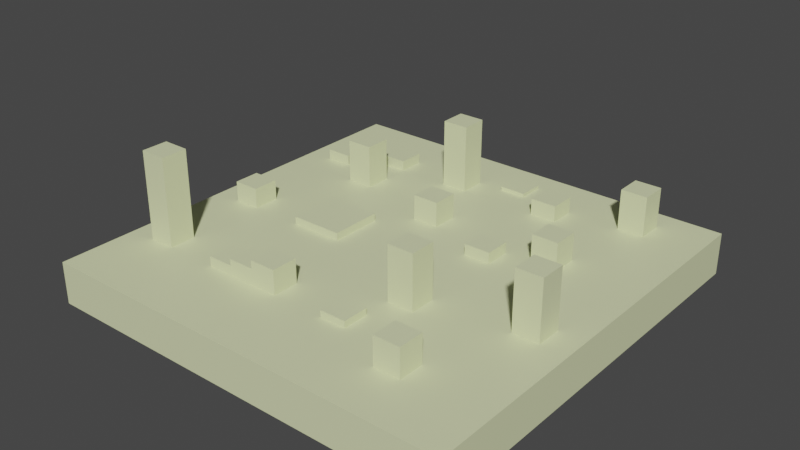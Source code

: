 # Source: scene2test.blend  (saved by Blender 2.80.75; exported with 4.5.12 LTS)
import bpy
from mathutils import Matrix  # noqa: F401  (used for matrix-valued properties, if any)

bpy.ops.wm.read_factory_settings(use_empty=True)
scene = bpy.context.scene
scene.name = 'Scene'

# ---- collections
col_collection = bpy.data.collections.new('Collection'); scene.collection.children.link(col_collection)

# ---- materials (node trees are filled in below, after node groups)
mat_material = bpy.data.materials.new('Material')
mat_material.alpha_threshold = 0.0
mat_material.use_transparent_shadow = False
mat_material.line_color = (0.0, 0.0, 0.0, 1.0)
mat_material_001 = bpy.data.materials.new('Material.001')
mat_material_001.use_transparent_shadow = False

# ---- material node trees
mat_material.use_nodes = True; mat_material.node_tree.nodes.clear()
_N = mat_material.node_tree.nodes; _L = mat_material.node_tree.links
n0 = _N.new('ShaderNodeOutputMaterial'); n0.name = 'Material Output'; n0.location = (300, 300)
n1 = _N.new('ShaderNodeBsdfPrincipled'); n1.name = 'Principled BSDF'; n1.location = (10, 300)
n1.distribution = 'GGX'
n1.subsurface_method = 'BURLEY'
n1.inputs[2].default_value = 0.4
n1.inputs[3].default_value = 1.45
n1.inputs[27].default_value = (0.0, 0.0, 0.0, 1.0)
n1.inputs[28].default_value = 1.0
_L.new(n1.outputs[0], n0.inputs[0])
n0.is_active_output = True
mat_material_001.use_nodes = True; mat_material_001.node_tree.nodes.clear()
_N = mat_material_001.node_tree.nodes; _L = mat_material_001.node_tree.links
n0 = _N.new('ShaderNodeOutputMaterial'); n0.name = 'Material Output'; n0.location = (300, 300)
n1 = _N.new('ShaderNodeBsdfPrincipled'); n1.name = 'Principled BSDF'; n1.location = (10, 300)
n1.distribution = 'GGX'
n1.subsurface_method = 'BURLEY'
n1.inputs[0].default_value = (0.7478, 0.8, 0.464, 1.0)
n1.inputs[3].default_value = 1.45
n1.inputs[27].default_value = (0.0, 0.0, 0.0, 1.0)
n1.inputs[28].default_value = 1.0
_L.new(n1.outputs[0], n0.inputs[0])
n0.is_active_output = True

# ---- world
world_world = bpy.data.worlds.new('World'); scene.world = world_world
world_world.use_nodes = True; world_world.node_tree.nodes.clear()
_N = world_world.node_tree.nodes; _L = world_world.node_tree.links
n0 = _N.new('ShaderNodeOutputWorld'); n0.name = 'World Output'; n0.location = (300, 300)
n1 = _N.new('ShaderNodeBackground'); n1.name = 'Background'; n1.location = (10, 300)
n1.inputs[0].default_value = (0.05088, 0.05088, 0.05088, 1.0)
_L.new(n1.outputs[0], n0.inputs[0])
n0.is_active_output = True
world_world.color = (0.05088, 0.05088, 0.05088)
world_world.use_sun_shadow = False
world_world.sun_shadow_jitter_overblur = 0.0

# ---- meshes
me_cube = bpy.data.meshes.new('Cube')
me_cube.from_pydata([(30.0, 30.0, -0.2147), (30.0, 30.0, 0.2147), (30.0, -30.0, -0.2147), (30.0, -30.0, 0.2147), (-30.0, 30.0, -0.2147), (-30.0, 30.0, 0.2147), (-30.0, -30.0, -0.2147), (-30.0, -30.0, 0.2147), (-30.0, 0.0, 0.2147), (0.0, 30.0, 0.2147), (0.0, -30.0, 0.2147), (30.0, 0.0, 0.2147), (0.0, 0.0, 0.2147), (-30.0, -15.0, 0.2147), (-15.0, 30.0, 0.2147), (15.0, -30.0, 0.2147), (30.0, 15.0, 0.2147), (-30.0, 15.0, 0.2147), (15.0, 30.0, 0.2147), (-15.0, -30.0, 0.2147), (30.0, -15.0, 0.2147), (0.0, -15.0, 0.2147), (0.0, 15.0, 0.2147), (-15.0, 0.0, 0.2147), (15.0, 0.0, 0.2147), (15.0, 15.0, 0.2147), (-15.0, 15.0, 0.2147), (-15.0, -15.0, 0.2147), (15.0, -15.0, 0.2147), (-30.0, -22.5, 0.2147), (-22.5, 30.0, 0.2147), (22.5, -30.0, 0.2147), (30.0, 22.5, 0.2147), (-30.0, 7.5, 0.2147), (7.5, 30.0, 0.2147), (-7.5, -30.0, 0.2147), (30.0, -7.5, 0.2147), (0.0, -22.5, 0.2147), (0.0, 7.5, 0.2147), (-22.5, 0.0, 0.2147), (7.5, 0.0, 0.2147), (-30.0, -7.5, 0.2147), (-7.5, 30.0, 0.2147), (7.5, -30.0, 0.2147), (30.0, 7.5, 0.2147), (-30.0, 22.5, 0.2147), (22.5, 30.0, 0.2147), (-22.5, -30.0, 0.2147), (30.0, -22.5, 0.2147), (0.0, -7.5, 0.2147), (0.0, 22.5, 0.2147), (-7.5, 0.0, 0.2147), (22.5, 0.0, 0.2147), (15.0, 7.5, 0.2147), (15.0, 22.5, 0.2147), (7.5, 15.0, 0.2147), (22.5, 15.0, 0.2147), (-15.0, 7.5, 0.2147), (-15.0, 22.5, 0.2147), (-22.5, 15.0, 0.2147), (-7.5, 15.0, 0.2147), (-15.0, -22.5, 0.2147), (-15.0, -7.5, 0.2147), (-22.5, -15.0, 0.2147), (-7.5, -15.0, 0.2147), (15.0, -22.5, 0.2147), (15.0, -7.5, 0.2147), (7.5, -15.0, 0.2147), (22.5, -15.0, 0.2147), (22.5, -7.5, 0.2147), (7.5, -7.5, 0.2147), (7.5, -22.5, 0.2147), (-7.5, -7.5, 0.2147), (-22.5, -7.5, 0.2147), (-22.5, -22.5, 0.2147), (-7.5, 22.5, 0.2147), (-22.5, 22.5, 0.2147), (-22.5, 7.5, 0.2147), (22.5, 22.5, 0.2147), (7.5, 22.5, 0.2147), (7.5, 7.5, 0.2147), (22.5, 7.5, 0.2147), (-7.5, 7.5, 0.2147), (-7.5, -22.5, 0.2147), (22.5, -22.5, 0.2147), (-30.0, -26.25, 0.2147), (-26.25, 30.0, 0.2147), (26.25, -30.0, 0.2147), (30.0, 26.25, 0.2147), (-30.0, 3.75, 0.2147), (3.75, 30.0, 0.2147), (-3.75, -30.0, 0.2147), (30.0, -3.75, 0.2147), (0.0, -26.25, 0.2147), (0.0, 3.75, 0.2147), (-26.25, 0.0, 0.2147), (3.75, 0.0, 0.2147), (-30.0, -11.25, 0.2147), (-11.25, 30.0, 0.2147), (11.25, -30.0, 0.2147), (30.0, 11.25, 0.2147), (-30.0, 18.75, 0.2147), (18.75, 30.0, 0.2147), (-18.75, -30.0, 0.2147), (30.0, -18.75, 0.2147), (0.0, -11.25, 0.2147), (0.0, 18.75, 0.2147), (15.0, 11.25, 4.175), (18.75, 0.0, 0.2147), (15.0, 3.75, 0.2147), (15.0, 18.75, 0.2147), (3.75, 15.0, 0.2147), (18.75, 15.0, 0.2147), (-15.0, 3.75, 0.2147), (-15.0, 18.75, 0.2147), (-26.25, 15.0, 0.2147), (-11.25, 15.0, 0.2147), (-15.0, -26.25, 0.2147), (-15.0, -11.25, 0.2147), (-26.25, -15.0, 0.2147), (-11.25, -15.0, 0.2147), (15.0, -26.25, 0.2147), (15.0, -11.25, 0.2147), (3.75, -15.0, 0.2147), (18.75, -15.0, 0.2147), (-30.0, -18.75, 0.2147), (-18.75, 30.0, 0.2147), (18.75, -30.0, 0.2147), (30.0, 18.75, 0.2147), (-30.0, 11.25, 0.2147), (11.25, 30.0, 0.2147), (-11.25, -30.0, 0.2147), (30.0, -11.25, 0.2147), (0.0, -18.75, 0.2147), (0.0, 11.25, 0.2147), (-18.75, 0.0, 0.2147), (11.25, 0.0, 0.2147), (-30.0, -3.75, 0.2147), (-3.75, 30.0, 0.2147), (3.75, -30.0, 0.2147), (30.0, 3.75, 0.2147), (-30.0, 26.25, 0.2147), (26.25, 30.0, 0.2147), (-26.25, -30.0, 0.2147), (30.0, -26.25, 0.2147), (0.0, -3.75, 0.2147), (0.0, 26.25, 0.2147), (-3.75, 0.0, 0.2147), (26.25, 0.0, 0.2147), (15.0, 11.25, 0.2147), (15.0, 26.25, 0.2147), (11.25, 15.0, 0.2147), (26.25, 15.0, 0.2147), (-15.0, 11.25, 0.2147), (-15.0, 26.25, 0.2147), (-18.75, 15.0, 0.2147), (-3.75, 15.0, 0.2147), (-15.0, -18.75, 0.2147), (-15.0, -3.75, 0.2147), (-18.75, -15.0, 0.2147), (-3.75, -15.0, 0.2147), (15.0, -18.75, 0.2147), (15.0, -3.75, 0.2147), (11.25, -15.0, 0.2147), (26.25, -15.0, 0.2147), (22.5, -11.25, 0.2147), (22.5, -3.75, 0.2147), (18.75, -7.5, 0.2147), (26.25, -7.5, 0.2147), (7.5, -11.25, 0.2147), (7.5, -3.75, 0.2147), (3.75, -7.5, 0.2147), (11.25, -7.5, 0.2147), (7.5, -26.25, 0.2147), (7.5, -18.75, 0.2147), (3.75, -22.5, 0.2147), (11.25, -22.5, 0.2147), (-7.5, -11.25, 0.2147), (-7.5, -3.75, 0.2147), (-11.25, -7.5, 0.2147), (-3.75, -7.5, 0.2147), (-22.5, -11.25, 0.2147), (-22.5, -3.75, 0.2147), (-26.25, -7.5, 0.2147), (-18.75, -7.5, 0.2147), (-22.5, -26.25, 0.2147), (-22.5, -18.75, 0.2147), (-26.25, -22.5, 0.2147), (-18.75, -22.5, 0.2147), (-7.5, 18.75, 0.2147), (-7.5, 26.25, 0.2147), (-11.25, 22.5, 0.2147), (-3.75, 22.5, 0.2147), (-22.5, 18.75, 0.2147), (-22.5, 26.25, 0.2147), (-26.25, 22.5, 0.2147), (-18.75, 22.5, 0.2147), (-22.5, 3.75, 0.2147), (-22.5, 11.25, 0.2147), (-26.25, 7.5, 0.2147), (-18.75, 7.5, 0.2147), (22.5, 18.75, 0.2147), (22.5, 26.25, 0.2147), (18.75, 22.5, 0.2147), (26.25, 22.5, 0.2147), (7.5, 18.75, 0.2147), (7.5, 26.25, 0.2147), (3.75, 22.5, 0.2147), (11.25, 22.5, 0.2147), (7.5, 3.75, 0.2147), (7.5, 11.25, 0.2147), (3.75, 7.5, 0.2147), (11.25, 7.5, 0.2147), (22.5, 3.75, 0.2147), (22.5, 11.25, 0.2147), (18.75, 7.5, 0.2147), (26.25, 7.5, 0.2147), (-7.5, 3.75, 0.2147), (-7.5, 11.25, 0.2147), (-11.25, 7.5, 0.2147), (-3.75, 7.5, 0.2147), (-7.5, -26.25, 0.2147), (-7.5, -18.75, 0.2147), (-11.25, -22.5, 0.2147), (-3.75, -22.5, 0.2147), (22.5, -26.25, 0.2147), (22.5, -18.75, 0.2147), (18.75, -22.5, 0.2147), (26.25, -22.5, 0.2147), (26.25, -18.75, 0.2147), (18.75, -18.75, 0.2147), (18.75, -26.25, 0.2147), (-3.75, -18.75, 0.2147), (-11.25, -18.75, 0.2147), (-11.25, -26.25, 0.2147), (-3.75, 11.25, 0.2147), (-11.25, 11.25, 0.2147), (-11.25, 3.75, 0.2147), (26.25, 11.25, 0.2147), (18.75, 11.25, 0.2147), (18.75, 3.75, 0.2147), (11.25, 11.25, 0.2147), (3.75, 11.25, 0.2147), (3.75, 3.75, 0.2147), (11.25, 26.25, 0.2147), (3.75, 26.25, 0.2147), (3.75, 18.75, 0.2147), (26.25, 26.25, 0.2147), (18.75, 26.25, 0.2147), (18.75, 18.75, 0.2147), (-18.75, 11.25, 0.2147), (-26.25, 11.25, 0.2147), (-26.25, 3.75, 0.2147), (-18.75, 26.25, 0.2147), (-26.25, 26.25, 0.2147), (-26.25, 18.75, 0.2147), (-3.75, 26.25, 0.2147), (-11.25, 26.25, 0.2147), (-11.25, 18.75, 0.2147), (-18.75, -18.75, 0.2147), (-26.25, -18.75, 0.2147), (-26.25, -26.25, 0.2147), (-18.75, -3.75, 0.2147), (-26.25, -3.75, 0.2147), (-26.25, -11.25, 0.2147), (-3.75, -3.75, 0.2147), (-11.25, -3.75, 0.2147), (-11.25, -11.25, 0.2147), (11.25, -18.75, 0.2147), (3.75, -18.75, 0.2147), (3.75, -26.25, 0.2147), (11.25, -3.75, 0.2147), (3.75, -3.75, 0.2147), (3.75, -11.25, 0.2147), (26.25, -3.75, 0.2147), (18.75, -3.75, 0.2147), (18.75, -11.25, 0.2147), (26.25, -11.25, 0.2147), (11.25, -11.25, 0.2147), (11.25, -26.25, 0.2147), (-3.75, -11.25, 0.2147), (-18.75, -11.25, 0.2147), (-18.75, -26.25, 0.2147), (-3.75, 18.75, 0.2147), (-18.75, 18.75, 0.2147), (-18.75, 3.75, 0.2147), (26.25, 18.75, 0.2147), (11.25, 18.75, 0.2147), (11.25, 3.75, 0.2147), (26.25, 3.75, 0.2147), (-3.75, 3.75, 0.2147), (-3.75, -26.25, 0.2147), (26.25, -26.25, 0.2147), (-11.25, 0.0, 1.289), (-15.0, 0.0, 1.289), (-15.0, 3.75, 1.289), (-7.5, 3.75, 1.289), (-7.5, 0.0, 1.289), (-15.0, -3.75, 1.289), (-7.5, -3.75, 1.289), (-11.25, 3.75, 1.289), (-11.25, -3.75, 1.289), (15.0, 7.5, 4.175), (18.75, 7.5, 4.175), (18.75, 11.25, 4.175), (-11.25, -15.0, 1.587), (-15.0, -15.0, 1.587), (-15.0, -18.75, 1.587), (-11.25, -18.75, 1.587), (-7.5, -15.0, 2.511), (-11.25, -15.0, 2.511), (-7.5, -18.75, 2.511), (-11.25, -18.75, 2.511), (-3.75, -15.0, 3.665), (-7.5, -15.0, 3.665), (-7.5, -18.75, 3.665), (-3.75, -18.75, 3.665), (-15.0, 15.0, 6.382), (-15.0, 11.25, 6.382), (-18.75, 15.0, 6.382), (-18.75, 11.25, 6.382), (-15.0, 22.5, 1.676), (-15.0, 18.75, 1.676), (-18.75, 22.5, 1.676), (-18.75, 18.75, 1.676), (-3.75, 22.5, 9.936), (-7.5, 22.5, 9.936), (-7.5, 18.75, 9.936), (-3.75, 18.75, 9.936), (0.0, 11.25, 3.767), (0.0, 7.5, 3.767), (-3.75, 7.5, 3.767), (-3.75, 11.25, 3.767), (-22.5, 0.0, 3.082), (-26.25, 0.0, 3.082), (-22.5, -3.75, 3.082), (-26.25, -3.75, 3.082), (11.25, -7.5, 7.975), (7.5, -7.5, 7.975), (7.5, -11.25, 7.975), (11.25, -11.25, 7.975), (7.5, -15.0, 1.151), (3.75, -15.0, 1.151), (7.5, -18.75, 1.151), (3.75, -18.75, 1.151), (22.5, -3.75, 8.672), (22.5, -7.5, 8.672), (26.25, -7.5, 8.672), (26.25, -3.75, 8.672), (15.0, -18.75, 4.317), (15.0, -22.5, 4.317), (18.75, -22.5, 4.317), (18.75, -18.75, 4.317), (-22.5, -15.0, 12.73), (-26.25, -15.0, 12.73), (-22.5, -18.75, 12.73), (-26.25, -18.75, 12.73), (-22.5, 18.75, 1.723), (-22.5, 15.0, 1.723), (-26.25, 15.0, 1.723), (-26.25, 18.75, 1.723), (11.25, 22.5, 2.536), (7.5, 22.5, 2.536), (7.5, 18.75, 2.536), (11.25, 18.75, 2.536), (0.0, 26.25, 0.7259), (0.0, 22.5, 0.7259), (3.75, 22.5, 0.7259), (3.75, 26.25, 0.7259), (22.5, 26.25, 5.935), (22.5, 22.5, 5.935), (18.75, 22.5, 5.935), (18.75, 26.25, 5.935), (11.25, 7.5, 1.797), (7.5, 7.5, 1.797), (7.5, 3.75, 1.797), (11.25, 3.75, 1.797), (30.0, -30.0, -5.784), (-30.0, -30.0, -5.784), (30.0, 30.0, -5.784), (-30.0, 30.0, -5.784)], [], [(0, 379, 380, 4), (3, 87, 31, 127, 15, 99, 43, 139, 10, 91, 35, 131, 19, 103, 47, 143, 7, 6, 2), (7, 85, 29, 125, 13, 97, 41, 137, 8, 89, 33, 129, 17, 101, 45, 141, 5, 4, 6), (292, 87, 3, 144), (1, 88, 32, 128, 16, 100, 44, 140, 11, 92, 36, 132, 20, 104, 48, 144, 3, 2, 0), (5, 86, 30, 126, 14, 98, 42, 138, 9, 90, 34, 130, 18, 102, 46, 142, 1, 0, 4), (291, 91, 10, 93), (290, 147, 12, 94), (289, 148, 11, 140), (288, 136, 24, 109), (287, 151, 25, 110), (286, 152, 16, 128), (285, 135, 23, 113), (284, 155, 26, 114), (283, 156, 22, 106), (282, 103, 19, 117), (281, 159, 27, 118), (280, 160, 21, 105), (279, 99, 15, 121), (278, 163, 28, 122), (277, 164, 20, 132), (276, 124, 68, 165), (275, 167, 69, 166), (274, 168, 36, 92), (273, 123, 67, 169), (272, 171, 70, 170), (271, 172, 66, 162), (270, 139, 43, 173), (269, 175, 71, 174), (268, 176, 65, 161), (267, 120, 64, 177), (266, 179, 72, 178), (265, 180, 49, 145), (264, 119, 63, 181), (263, 183, 73, 182), (262, 184, 62, 158), (261, 143, 47, 185), (260, 187, 74, 186), (259, 188, 61, 157), (258, 116, 60, 189), (257, 191, 75, 190), (256, 192, 50, 146), (255, 360, 357, 193), (254, 195, 76, 194), (253, 196, 58, 154), (252, 95, 39, 197), (251, 199, 77, 198), (250, 200, 57, 153), (249, 112, 56, 201), (203, 371, 372, 248), (247, 204, 32, 88), (246, 111, 55, 205), (245, 207, 79, 206), (244, 208, 54, 150), (243, 96, 40, 209), (242, 211, 80, 210), (241, 212, 53, 149), (240, 108, 52, 213), (239, 215, 81, 214), (238, 216, 44, 100), (158, 298, 294, 23), (236, 219, 82, 218), (235, 332, 329, 134), (234, 131, 35, 221), (233, 223, 83, 222), (232, 224, 37, 133), (231, 127, 31, 225), (230, 227, 84, 226), (229, 228, 48, 104), (226, 84, 228, 229), (68, 226, 229, 164), (164, 229, 104, 20), (65, 350, 349, 161), (28, 161, 230, 124), (124, 230, 226, 68), (121, 15, 127, 231), (65, 121, 231, 227), (227, 231, 225, 84), (222, 83, 224, 232), (64, 314, 313, 160), (160, 232, 133, 21), (157, 61, 223, 233), (233, 308, 307, 157), (120, 310, 309, 64), (117, 19, 131, 234), (61, 117, 234, 223), (223, 234, 221, 83), (218, 82, 220, 235), (60, 218, 235, 156), (156, 235, 134, 22), (153, 57, 219, 236), (26, 153, 236, 116), (116, 236, 218, 60), (178, 299, 301, 266), (57, 113, 237, 219), (219, 237, 217, 82), (214, 81, 216, 238), (56, 214, 238, 152), (152, 238, 100, 16), (53, 302, 107, 149), (25, 149, 239, 112), (112, 239, 214, 56), (109, 24, 108, 240), (53, 109, 240, 215), (215, 240, 213, 81), (210, 80, 212, 241), (55, 210, 241, 151), (151, 241, 149, 25), (134, 38, 211, 242), (22, 134, 242, 111), (111, 242, 210, 55), (94, 12, 96, 243), (38, 94, 243, 211), (211, 243, 209, 80), (206, 79, 208, 244), (34, 206, 244, 130), (130, 244, 150, 18), (207, 367, 366, 50), (9, 146, 245, 90), (90, 245, 206, 34), (106, 22, 111, 246), (50, 106, 246, 207), (207, 246, 205, 79), (202, 78, 204, 247), (46, 202, 247, 142), (142, 247, 88, 1), (150, 54, 203, 248), (18, 150, 248, 102), (102, 248, 202, 46), (110, 25, 112, 249), (54, 110, 249, 203), (203, 249, 201, 78), (198, 77, 200, 250), (59, 198, 250, 155), (155, 319, 317, 26), (129, 33, 199, 251), (17, 129, 251, 115), (115, 251, 198, 59), (89, 8, 95, 252), (33, 89, 252, 199), (199, 252, 197, 77), (194, 76, 196, 253), (30, 194, 253, 126), (126, 253, 154, 14), (141, 45, 195, 254), (5, 141, 254, 86), (86, 254, 194, 30), (101, 17, 115, 255), (45, 101, 255, 195), (195, 255, 193, 76), (190, 75, 192, 256), (42, 190, 256, 138), (138, 256, 146, 9), (154, 58, 191, 257), (14, 154, 257, 98), (98, 257, 190, 42), (114, 26, 116, 258), (58, 114, 258, 191), (191, 258, 189, 75), (186, 74, 188, 259), (63, 186, 259, 159), (159, 259, 157, 27), (125, 29, 187, 260), (13, 125, 260, 119), (63, 353, 355, 186), (85, 7, 143, 261), (29, 85, 261, 187), (187, 261, 185, 74), (182, 73, 184, 262), (39, 182, 262, 135), (135, 262, 158, 23), (137, 41, 183, 263), (8, 137, 263, 95), (39, 333, 335, 182), (97, 13, 119, 264), (41, 97, 264, 183), (183, 264, 181, 73), (178, 72, 180, 265), (51, 178, 265, 147), (147, 265, 145, 12), (158, 62, 179, 266), (113, 295, 300, 237), (266, 301, 298, 158), (118, 27, 120, 267), (62, 118, 267, 179), (179, 267, 177, 72), (174, 71, 176, 268), (67, 174, 268, 163), (163, 268, 161, 28), (133, 37, 175, 269), (21, 133, 269, 123), (123, 342, 341, 67), (93, 10, 139, 270), (37, 93, 270, 175), (175, 270, 173, 71), (170, 70, 172, 271), (40, 170, 271, 136), (136, 271, 162, 24), (145, 49, 171, 272), (12, 145, 272, 96), (96, 272, 170, 40), (105, 21, 123, 273), (49, 105, 273, 171), (171, 273, 169, 70), (166, 345, 348, 274), (52, 166, 274, 148), (148, 274, 92, 11), (162, 66, 167, 275), (24, 162, 275, 108), (108, 275, 166, 52), (122, 28, 124, 276), (66, 122, 276, 167), (167, 276, 165, 69), (165, 68, 164, 277), (69, 165, 277, 168), (168, 277, 132, 36), (169, 67, 163, 278), (172, 337, 340, 278), (172, 278, 122, 66), (173, 43, 99, 279), (71, 173, 279, 176), (176, 279, 121, 65), (177, 64, 160, 280), (72, 177, 280, 180), (180, 280, 105, 49), (181, 63, 159, 281), (73, 181, 281, 184), (184, 281, 118, 62), (185, 47, 103, 282), (74, 185, 282, 188), (188, 282, 117, 61), (189, 60, 156, 283), (192, 325, 328, 283), (192, 283, 106, 50), (193, 59, 155, 284), (76, 193, 284, 196), (114, 322, 324, 284), (197, 39, 135, 285), (77, 197, 285, 200), (200, 285, 113, 57), (201, 56, 152, 286), (78, 201, 286, 204), (204, 286, 128, 32), (205, 55, 151, 287), (208, 361, 364, 287), (208, 287, 110, 54), (209, 40, 136, 288), (212, 373, 376, 288), (212, 288, 109, 53), (213, 52, 148, 289), (81, 213, 289, 216), (216, 289, 140, 44), (217, 51, 147, 290), (82, 217, 290, 220), (220, 290, 94, 38), (221, 35, 91, 291), (83, 221, 291, 224), (224, 291, 93, 37), (225, 31, 87, 292), (84, 225, 292, 228), (228, 292, 144, 48), (300, 293, 297, 296), (295, 294, 293, 300), (294, 298, 301, 293), (293, 301, 299, 297), (23, 294, 295, 113), (51, 297, 299, 178), (237, 300, 296, 217), (217, 296, 297, 51), (107, 302, 303, 304), (215, 303, 302, 53), (239, 304, 303, 215), (149, 107, 304, 239), (306, 307, 308, 305), (157, 307, 306, 27), (120, 305, 308, 233), (27, 306, 305, 120), (310, 312, 311, 309), (222, 311, 312, 233), (233, 312, 310, 120), (64, 309, 311, 222), (314, 315, 316, 313), (232, 316, 315, 222), (222, 315, 314, 64), (160, 313, 316, 232), (319, 320, 318, 317), (26, 317, 318, 153), (153, 318, 320, 250), (250, 320, 319, 155), (323, 324, 322, 321), (284, 324, 323, 196), (58, 321, 322, 114), (196, 323, 321, 58), (326, 327, 328, 325), (75, 326, 325, 192), (189, 327, 326, 75), (283, 328, 327, 189), (332, 331, 330, 329), (134, 329, 330, 38), (38, 330, 331, 220), (220, 331, 332, 235), (334, 336, 335, 333), (95, 334, 333, 39), (182, 335, 336, 263), (263, 336, 334, 95), (338, 339, 340, 337), (70, 338, 337, 172), (169, 339, 338, 70), (278, 340, 339, 169), (342, 344, 343, 341), (67, 341, 343, 174), (174, 343, 344, 269), (269, 344, 342, 123), (345, 346, 347, 348), (168, 347, 346, 69), (274, 348, 347, 168), (69, 346, 345, 166), (349, 350, 351, 352), (227, 351, 350, 65), (161, 349, 352, 230), (230, 352, 351, 227), (354, 356, 355, 353), (186, 355, 356, 260), (260, 356, 354, 119), (119, 354, 353, 63), (360, 359, 358, 357), (193, 357, 358, 59), (59, 358, 359, 115), (115, 359, 360, 255), (362, 363, 364, 361), (79, 362, 361, 208), (205, 363, 362, 79), (287, 364, 363, 205), (365, 366, 367, 368), (50, 366, 365, 146), (146, 365, 368, 245), (245, 368, 367, 207), (372, 371, 370, 369), (248, 372, 369, 202), (78, 370, 371, 203), (202, 369, 370, 78), (374, 375, 376, 373), (80, 374, 373, 212), (209, 375, 374, 80), (288, 376, 375, 209), (379, 377, 378, 380), (6, 378, 377, 2), (4, 380, 378, 6), (2, 377, 379, 0)])
me_cube.polygons.foreach_set('material_index', [1, 1, 1, 1, 1, 1, 1, 1, 1, 1, 1, 1, 1, 1, 1, 1, 1, 1, 1, 1, 1, 1, 1, 1, 1, 1, 1, 1, 1, 1, 1, 1, 1, 1, 1, 1, 1, 1, 1, 1, 1, 1, 1, 1, 1, 1, 1, 1, 1, 1, 1, 1, 1, 1, 1, 1, 1, 1, 1, 1, 1, 1, 1, 1, 1, 1, 1, 1, 1, 1, 1, 1, 1, 1, 1, 1, 1, 1, 1, 1, 1, 1, 1, 1, 1, 1, 1, 1, 1, 1, 1, 1, 1, 1, 1, 1, 1, 1, 1, 1, 1, 1, 1, 1, 1, 1, 1, 1, 1, 1, 1, 1, 1, 1, 1, 1, 1, 1, 1, 1, 1, 1, 1, 1, 1, 1, 1, 1, 1, 1, 1, 1, 1, 1, 1, 1, 1, 1, 1, 1, 1, 1, 1, 1, 1, 1, 1, 1, 1, 1, 1, 1, 1, 1, 1, 1, 1, 1, 1, 1, 1, 1, 1, 1, 1, 1, 1, 1, 1, 1, 1, 1, 1, 1, 1, 1, 1, 1, 1, 1, 1, 1, 1, 1, 1, 1, 1, 1, 1, 1, 1, 1, 1, 1, 1, 1, 1, 1, 1, 1, 1, 1, 1, 1, 1, 1, 1, 1, 1, 1, 1, 1, 1, 1, 1, 1, 1, 1, 1, 1, 1, 1, 1, 1, 1, 1, 1, 1, 1, 1, 1, 1, 1, 1, 1, 1, 1, 1, 1, 1, 1, 1, 1, 1, 1, 1, 1, 1, 1, 1, 1, 1, 1, 1, 1, 1, 1, 1, 1, 1, 1, 1, 1, 1, 1, 1, 1, 1, 1, 1, 1, 1, 1, 1, 1, 1, 1, 1, 1, 1, 1, 1, 1, 1, 1, 1, 1, 1, 1, 1, 1, 1, 1, 1, 1, 1, 1, 1, 1, 1, 1, 1, 1, 1, 1, 1, 1, 1, 1, 1, 1, 1, 1, 1, 1, 1, 1, 1, 1, 1, 1, 1, 1, 1, 1, 1, 1, 1, 1, 1, 1, 1, 1, 1, 1, 1, 1, 1, 1, 1, 1, 1, 1, 1, 1, 1, 1, 1, 1])
_uv = me_cube.uv_layers.new(name='UVMap')
_uv.uv.foreach_set('vector', [0.875, 0.75, 0.875, 0.75, 0.875, 0.5, 0.875, 0.5, 0.375, 0.25, 0.375, 0.2656, 0.375, 0.2812, 0.375, 0.2969, 0.375, 0.3125, 0.375, 0.3281, 0.375, 0.3438, 0.375, 0.3594, 0.375, 0.375, 0.375, 0.3906, 0.375, 0.4062, 0.375, 0.4219, 0.375, 0.4375, 0.375, 0.4531, 0.375, 0.4688, 0.375, 0.4844, 0.375, 0.5, 0.625, 0.5, 0.625, 0.25, 0.375, 0.5, 0.375, 0.5156, 0.375, 0.5312, 0.375, 0.5469, 0.375, 0.5625, 0.375, 0.5781, 0.375, 0.5938, 0.375, 0.6094, 0.375, 0.625, 0.375, 0.6406, 0.375, 0.6562, 0.375, 0.6719, 0.375, 0.6875, 0.375, 0.7031, 0.375, 0.7188, 0.375, 0.7344, 0.375, 0.75, 0.625, 0.75, 0.625, 0.5, 0.6094, 0.9844, 0.6094, 1.0, 0.625, 1.0, 0.625, 0.9844, 0.125, 0.5, 0.125, 0.5156, 0.125, 0.5312, 0.125, 0.5469, 0.125, 0.5625, 0.125, 0.5781, 0.125, 0.5938, 0.125, 0.6094, 0.125, 0.625, 0.125, 0.6406, 0.125, 0.6562, 0.125, 0.6719, 0.125, 0.6875, 0.125, 0.7031, 0.125, 0.7188, 0.125, 0.7344, 0.125, 0.75, 0.375, 0.75, 0.375, 0.5, 0.625, 0.5, 0.625, 0.5156, 0.625, 0.5312, 0.625, 0.5469, 0.625, 0.5625, 0.625, 0.5781, 0.625, 0.5938, 0.625, 0.6094, 0.625, 0.625, 0.625, 0.6406, 0.625, 0.6562, 0.625, 0.6719, 0.625, 0.6875, 0.625, 0.7031, 0.625, 0.7188, 0.625, 0.7344, 0.625, 0.75, 0.875, 0.75, 0.875, 0.5, 0.4844, 0.9844, 0.4844, 1.0, 0.5, 1.0, 0.5, 0.9844, 0.4844, 0.8594, 0.4844, 0.875, 0.5, 0.875, 0.5, 0.8594, 0.6094, 0.8594, 0.6094, 0.875, 0.625, 0.875, 0.625, 0.8594, 0.5469, 0.8594, 0.5469, 0.875, 0.5625, 0.875, 0.5625, 0.8594, 0.5469, 0.7969, 0.5469, 0.8125, 0.5625, 0.8125, 0.5625, 0.7969, 0.6094, 0.7969, 0.6094, 0.8125, 0.625, 0.8125, 0.625, 0.7969, 0.4219, 0.8594, 0.4219, 0.875, 0.4375, 0.875, 0.4375, 0.8594, 0.4219, 0.7969, 0.4219, 0.8125, 0.4375, 0.8125, 0.4375, 0.7969, 0.4844, 0.7969, 0.4844, 0.8125, 0.5, 0.8125, 0.5, 0.7969, 0.4219, 0.9844, 0.4219, 1.0, 0.4375, 1.0, 0.4375, 0.9844, 0.4219, 0.9219, 0.4219, 0.9375, 0.4375, 0.9375, 0.4375, 0.9219, 0.4844, 0.9219, 0.4844, 0.9375, 0.5, 0.9375, 0.5, 0.9219, 0.5469, 0.9844, 0.5469, 1.0, 0.5625, 1.0, 0.5625, 0.9844, 0.5469, 0.9219, 0.5469, 0.9375, 0.5625, 0.9375, 0.5625, 0.9219, 0.6094, 0.9219, 0.6094, 0.9375, 0.625, 0.9375, 0.625, 0.9219, 0.5781, 0.9219, 0.5781, 0.9375, 0.5938, 0.9375, 0.5938, 0.9219, 0.5781, 0.8906, 0.5781, 0.9062, 0.5938, 0.9062, 0.5938, 0.8906, 0.6094, 0.8906, 0.6094, 0.9062, 0.625, 0.9062, 0.625, 0.8906, 0.5156, 0.9219, 0.5156, 0.9375, 0.5312, 0.9375, 0.5312, 0.9219, 0.5156, 0.8906, 0.5156, 0.9062, 0.5312, 0.9062, 0.5312, 0.8906, 0.5469, 0.8906, 0.5469, 0.9062, 0.5625, 0.9062, 0.5625, 0.8906, 0.5156, 0.9844, 0.5156, 1.0, 0.5312, 1.0, 0.5312, 0.9844, 0.5156, 0.9531, 0.5156, 0.9688, 0.5312, 0.9688, 0.5312, 0.9531, 0.5469, 0.9531, 0.5469, 0.9688, 0.5625, 0.9688, 0.5625, 0.9531, 0.4531, 0.9219, 0.4531, 0.9375, 0.4688, 0.9375, 0.4688, 0.9219, 0.4531, 0.8906, 0.4531, 0.9062, 0.4688, 0.9062, 0.4688, 0.8906, 0.4844, 0.8906, 0.4844, 0.9062, 0.5, 0.9062, 0.5, 0.8906, 0.3906, 0.9219, 0.3906, 0.9375, 0.4062, 0.9375, 0.4062, 0.9219, 0.3906, 0.8906, 0.3906, 0.9062, 0.4062, 0.9062, 0.4062, 0.8906, 0.4219, 0.8906, 0.4219, 0.9062, 0.4375, 0.9062, 0.4375, 0.8906, 0.3906, 0.9844, 0.3906, 1.0, 0.4062, 1.0, 0.4062, 0.9844, 0.3906, 0.9531, 0.3906, 0.9688, 0.4062, 0.9688, 0.4062, 0.9531, 0.4219, 0.9531, 0.4219, 0.9688, 0.4375, 0.9688, 0.4375, 0.9531, 0.4531, 0.7969, 0.4531, 0.8125, 0.4688, 0.8125, 0.4688, 0.7969, 0.4531, 0.7656, 0.4531, 0.7812, 0.4688, 0.7812, 0.4688, 0.7656, 0.4844, 0.7656, 0.4844, 0.7812, 0.5, 0.7812, 0.5, 0.7656, 0.3906, 0.7969, 0.3906, 0.7969, 0.4062, 0.7969, 0.4062, 0.7969, 0.3906, 0.7656, 0.3906, 0.7812, 0.4062, 0.7812, 0.4062, 0.7656, 0.4219, 0.7656, 0.4219, 0.7812, 0.4375, 0.7812, 0.4375, 0.7656, 0.3906, 0.8594, 0.3906, 0.875, 0.4062, 0.875, 0.4062, 0.8594, 0.3906, 0.8281, 0.3906, 0.8438, 0.4062, 0.8438, 0.4062, 0.8281, 0.4219, 0.8281, 0.4219, 0.8438, 0.4375, 0.8438, 0.4375, 0.8281, 0.5781, 0.7969, 0.5781, 0.8125, 0.5938, 0.8125, 0.5938, 0.7969, 0.5781, 0.7812, 0.5781, 0.7812, 0.5781, 0.7656, 0.5781, 0.7656, 0.6094, 0.7656, 0.6094, 0.7812, 0.625, 0.7812, 0.625, 0.7656, 0.5156, 0.7969, 0.5156, 0.8125, 0.5312, 0.8125, 0.5312, 0.7969, 0.5156, 0.7656, 0.5156, 0.7812, 0.5312, 0.7812, 0.5312, 0.7656, 0.5469, 0.7656, 0.5469, 0.7812, 0.5625, 0.7812, 0.5625, 0.7656, 0.5156, 0.8594, 0.5156, 0.875, 0.5312, 0.875, 0.5312, 0.8594, 0.5156, 0.8281, 0.5156, 0.8438, 0.5312, 0.8438, 0.5312, 0.8281, 0.5469, 0.8281, 0.5469, 0.8438, 0.5625, 0.8438, 0.5625, 0.8281, 0.5781, 0.8594, 0.5781, 0.875, 0.5938, 0.875, 0.5938, 0.8594, 0.5781, 0.8281, 0.5781, 0.8438, 0.5938, 0.8438, 0.5938, 0.8281, 0.6094, 0.8281, 0.6094, 0.8438, 0.625, 0.8438, 0.625, 0.8281, 0.4375, 0.8906, 0.4375, 0.8906, 0.4375, 0.875, 0.4375, 0.875, 0.4531, 0.8281, 0.4531, 0.8438, 0.4688, 0.8438, 0.4688, 0.8281, 0.4844, 0.8281, 0.4844, 0.8281, 0.5, 0.8281, 0.5, 0.8281, 0.4531, 0.9844, 0.4531, 1.0, 0.4688, 1.0, 0.4688, 0.9844, 0.4531, 0.9531, 0.4531, 0.9688, 0.4688, 0.9688, 0.4688, 0.9531, 0.4844, 0.9531, 0.4844, 0.9688, 0.5, 0.9688, 0.5, 0.9531, 0.5781, 0.9844, 0.5781, 1.0, 0.5938, 1.0, 0.5938, 0.9844, 0.5781, 0.9531, 0.5781, 0.9688, 0.5938, 0.9688, 0.5938, 0.9531, 0.6094, 0.9531, 0.6094, 0.9688, 0.625, 0.9688, 0.625, 0.9531, 0.5938, 0.9531, 0.5938, 0.9688, 0.6094, 0.9688, 0.6094, 0.9531, 0.5938, 0.9375, 0.5938, 0.9531, 0.6094, 0.9531, 0.6094, 0.9375, 0.6094, 0.9375, 0.6094, 0.9531, 0.625, 0.9531, 0.625, 0.9375, 0.5625, 0.9688, 0.5625, 0.9688, 0.5625, 0.9531, 0.5625, 0.9531, 0.5625, 0.9375, 0.5625, 0.9531, 0.5781, 0.9531, 0.5781, 0.9375, 0.5781, 0.9375, 0.5781, 0.9531, 0.5938, 0.9531, 0.5938, 0.9375, 0.5625, 0.9844, 0.5625, 1.0, 0.5781, 1.0, 0.5781, 0.9844, 0.5625, 0.9688, 0.5625, 0.9844, 0.5781, 0.9844, 0.5781, 0.9688, 0.5781, 0.9688, 0.5781, 0.9844, 0.5938, 0.9844, 0.5938, 0.9688, 0.4688, 0.9531, 0.4688, 0.9688, 0.4844, 0.9688, 0.4844, 0.9531, 0.4688, 0.9375, 0.4688, 0.9375, 0.4844, 0.9375, 0.4844, 0.9375, 0.4844, 0.9375, 0.4844, 0.9531, 0.5, 0.9531, 0.5, 0.9375, 0.4375, 0.9531, 0.4375, 0.9688, 0.4531, 0.9688, 0.4531, 0.9531, 0.4531, 0.9531, 0.4531, 0.9531, 0.4375, 0.9531, 0.4375, 0.9531, 0.4531, 0.9375, 0.4531, 0.9375, 0.4688, 0.9375, 0.4688, 0.9375, 0.4375, 0.9844, 0.4375, 1.0, 0.4531, 1.0, 0.4531, 0.9844, 0.4375, 0.9688, 0.4375, 0.9844, 0.4531, 0.9844, 0.4531, 0.9688, 0.4531, 0.9688, 0.4531, 0.9844, 0.4688, 0.9844, 0.4688, 0.9688, 0.4688, 0.8281, 0.4688, 0.8438, 0.4844, 0.8438, 0.4844, 0.8281, 0.4688, 0.8125, 0.4688, 0.8281, 0.4844, 0.8281, 0.4844, 0.8125, 0.4844, 0.8125, 0.4844, 0.8281, 0.5, 0.8281, 0.5, 0.8125, 0.4375, 0.8281, 0.4375, 0.8438, 0.4531, 0.8438, 0.4531, 0.8281, 0.4375, 0.8125, 0.4375, 0.8281, 0.4531, 0.8281, 0.4531, 0.8125, 0.4531, 0.8125, 0.4531, 0.8281, 0.4688, 0.8281, 0.4688, 0.8125, 0.4688, 0.8906, 0.4688, 0.8906, 0.4531, 0.8906, 0.4531, 0.8906, 0.4375, 0.8438, 0.4375, 0.8594, 0.4531, 0.8594, 0.4531, 0.8438, 0.4531, 0.8438, 0.4531, 0.8594, 0.4688, 0.8594, 0.4688, 0.8438, 0.5938, 0.8281, 0.5938, 0.8438, 0.6094, 0.8438, 0.6094, 0.8281, 0.5938, 0.8125, 0.5938, 0.8281, 0.6094, 0.8281, 0.6094, 0.8125, 0.6094, 0.8125, 0.6094, 0.8281, 0.625, 0.8281, 0.625, 0.8125, 0.5625, 0.8438, 0.5625, 0.8438, 0.5625, 0.8281, 0.5625, 0.8281, 0.5625, 0.8125, 0.5625, 0.8281, 0.5781, 0.8281, 0.5781, 0.8125, 0.5781, 0.8125, 0.5781, 0.8281, 0.5938, 0.8281, 0.5938, 0.8125, 0.5625, 0.8594, 0.5625, 0.875, 0.5781, 0.875, 0.5781, 0.8594, 0.5625, 0.8438, 0.5625, 0.8594, 0.5781, 0.8594, 0.5781, 0.8438, 0.5781, 0.8438, 0.5781, 0.8594, 0.5938, 0.8594, 0.5938, 0.8438, 0.5312, 0.8281, 0.5312, 0.8438, 0.5469, 0.8438, 0.5469, 0.8281, 0.5312, 0.8125, 0.5312, 0.8281, 0.5469, 0.8281, 0.5469, 0.8125, 0.5469, 0.8125, 0.5469, 0.8281, 0.5625, 0.8281, 0.5625, 0.8125, 0.5, 0.8281, 0.5, 0.8438, 0.5156, 0.8438, 0.5156, 0.8281, 0.5, 0.8125, 0.5, 0.8281, 0.5156, 0.8281, 0.5156, 0.8125, 0.5156, 0.8125, 0.5156, 0.8281, 0.5312, 0.8281, 0.5312, 0.8125, 0.5, 0.8594, 0.5, 0.875, 0.5156, 0.875, 0.5156, 0.8594, 0.5, 0.8438, 0.5, 0.8594, 0.5156, 0.8594, 0.5156, 0.8438, 0.5156, 0.8438, 0.5156, 0.8594, 0.5312, 0.8594, 0.5312, 0.8438, 0.5312, 0.7656, 0.5312, 0.7812, 0.5469, 0.7812, 0.5469, 0.7656, 0.5312, 0.75, 0.5312, 0.7656, 0.5469, 0.7656, 0.5469, 0.75, 0.5469, 0.75, 0.5469, 0.7656, 0.5625, 0.7656, 0.5625, 0.75, 0.5156, 0.7812, 0.5156, 0.7812, 0.5, 0.7812, 0.5, 0.7812, 0.5, 0.75, 0.5, 0.7656, 0.5156, 0.7656, 0.5156, 0.75, 0.5156, 0.75, 0.5156, 0.7656, 0.5312, 0.7656, 0.5312, 0.75, 0.5, 0.7969, 0.5, 0.8125, 0.5156, 0.8125, 0.5156, 0.7969, 0.5, 0.7812, 0.5, 0.7969, 0.5156, 0.7969, 0.5156, 0.7812, 0.5156, 0.7812, 0.5156, 0.7969, 0.5312, 0.7969, 0.5312, 0.7812, 0.5938, 0.7656, 0.5938, 0.7812, 0.6094, 0.7812, 0.6094, 0.7656, 0.5938, 0.75, 0.5938, 0.7656, 0.6094, 0.7656, 0.6094, 0.75, 0.6094, 0.75, 0.6094, 0.7656, 0.625, 0.7656, 0.625, 0.75, 0.5625, 0.7656, 0.5625, 0.7812, 0.5781, 0.7812, 0.5781, 0.7656, 0.5625, 0.75, 0.5625, 0.7656, 0.5781, 0.7656, 0.5781, 0.75, 0.5781, 0.75, 0.5781, 0.7656, 0.5938, 0.7656, 0.5938, 0.75, 0.5625, 0.7969, 0.5625, 0.8125, 0.5781, 0.8125, 0.5781, 0.7969, 0.5625, 0.7812, 0.5625, 0.7969, 0.5781, 0.7969, 0.5781, 0.7812, 0.5781, 0.7812, 0.5781, 0.7969, 0.5938, 0.7969, 0.5938, 0.7812, 0.4062, 0.8281, 0.4062, 0.8438, 0.4219, 0.8438, 0.4219, 0.8281, 0.4062, 0.8125, 0.4062, 0.8281, 0.4219, 0.8281, 0.4219, 0.8125, 0.4219, 0.8125, 0.4219, 0.8125, 0.4375, 0.8125, 0.4375, 0.8125, 0.375, 0.8281, 0.375, 0.8438, 0.3906, 0.8438, 0.3906, 0.8281, 0.375, 0.8125, 0.375, 0.8281, 0.3906, 0.8281, 0.3906, 0.8125, 0.3906, 0.8125, 0.3906, 0.8281, 0.4062, 0.8281, 0.4062, 0.8125, 0.375, 0.8594, 0.375, 0.875, 0.3906, 0.875, 0.3906, 0.8594, 0.375, 0.8438, 0.375, 0.8594, 0.3906, 0.8594, 0.3906, 0.8438, 0.3906, 0.8438, 0.3906, 0.8594, 0.4062, 0.8594, 0.4062, 0.8438, 0.4062, 0.7656, 0.4062, 0.7812, 0.4219, 0.7812, 0.4219, 0.7656, 0.4062, 0.75, 0.4062, 0.7656, 0.4219, 0.7656, 0.4219, 0.75, 0.4219, 0.75, 0.4219, 0.7656, 0.4375, 0.7656, 0.4375, 0.75, 0.375, 0.7656, 0.375, 0.7812, 0.3906, 0.7812, 0.3906, 0.7656, 0.375, 0.75, 0.375, 0.7656, 0.3906, 0.7656, 0.3906, 0.75, 0.3906, 0.75, 0.3906, 0.7656, 0.4062, 0.7656, 0.4062, 0.75, 0.375, 0.7969, 0.375, 0.8125, 0.3906, 0.8125, 0.3906, 0.7969, 0.375, 0.7812, 0.375, 0.7969, 0.3906, 0.7969, 0.3906, 0.7812, 0.3906, 0.7812, 0.3906, 0.7969, 0.4062, 0.7969, 0.4062, 0.7812, 0.4688, 0.7656, 0.4688, 0.7812, 0.4844, 0.7812, 0.4844, 0.7656, 0.4688, 0.75, 0.4688, 0.7656, 0.4844, 0.7656, 0.4844, 0.75, 0.4844, 0.75, 0.4844, 0.7656, 0.5, 0.7656, 0.5, 0.75, 0.4375, 0.7656, 0.4375, 0.7812, 0.4531, 0.7812, 0.4531, 0.7656, 0.4375, 0.75, 0.4375, 0.7656, 0.4531, 0.7656, 0.4531, 0.75, 0.4531, 0.75, 0.4531, 0.7656, 0.4688, 0.7656, 0.4688, 0.75, 0.4375, 0.7969, 0.4375, 0.8125, 0.4531, 0.8125, 0.4531, 0.7969, 0.4375, 0.7812, 0.4375, 0.7969, 0.4531, 0.7969, 0.4531, 0.7812, 0.4531, 0.7812, 0.4531, 0.7969, 0.4688, 0.7969, 0.4688, 0.7812, 0.4062, 0.9531, 0.4062, 0.9688, 0.4219, 0.9688, 0.4219, 0.9531, 0.4062, 0.9375, 0.4062, 0.9531, 0.4219, 0.9531, 0.4219, 0.9375, 0.4219, 0.9375, 0.4219, 0.9531, 0.4375, 0.9531, 0.4375, 0.9375, 0.375, 0.9531, 0.375, 0.9688, 0.3906, 0.9688, 0.3906, 0.9531, 0.375, 0.9375, 0.375, 0.9531, 0.3906, 0.9531, 0.3906, 0.9375, 0.4062, 0.9375, 0.4062, 0.9375, 0.4062, 0.9531, 0.4062, 0.9531, 0.375, 0.9844, 0.375, 1.0, 0.3906, 1.0, 0.3906, 0.9844, 0.375, 0.9688, 0.375, 0.9844, 0.3906, 0.9844, 0.3906, 0.9688, 0.3906, 0.9688, 0.3906, 0.9844, 0.4062, 0.9844, 0.4062, 0.9688, 0.4062, 0.8906, 0.4062, 0.9062, 0.4219, 0.9062, 0.4219, 0.8906, 0.4062, 0.875, 0.4062, 0.8906, 0.4219, 0.8906, 0.4219, 0.875, 0.4219, 0.875, 0.4219, 0.8906, 0.4375, 0.8906, 0.4375, 0.875, 0.375, 0.8906, 0.375, 0.9062, 0.3906, 0.9062, 0.3906, 0.8906, 0.375, 0.875, 0.375, 0.8906, 0.3906, 0.8906, 0.3906, 0.875, 0.4062, 0.875, 0.4062, 0.875, 0.4062, 0.8906, 0.4062, 0.8906, 0.375, 0.9219, 0.375, 0.9375, 0.3906, 0.9375, 0.3906, 0.9219, 0.375, 0.9062, 0.375, 0.9219, 0.3906, 0.9219, 0.3906, 0.9062, 0.3906, 0.9062, 0.3906, 0.9219, 0.4062, 0.9219, 0.4062, 0.9062, 0.4688, 0.8906, 0.4688, 0.9062, 0.4844, 0.9062, 0.4844, 0.8906, 0.4688, 0.875, 0.4688, 0.8906, 0.4844, 0.8906, 0.4844, 0.875, 0.4844, 0.875, 0.4844, 0.8906, 0.5, 0.8906, 0.5, 0.875, 0.4375, 0.8906, 0.4375, 0.9062, 0.4531, 0.9062, 0.4531, 0.8906, 0.4375, 0.8594, 0.4375, 0.8594, 0.4531, 0.8594, 0.4531, 0.8594, 0.4531, 0.8906, 0.4531, 0.8906, 0.4375, 0.8906, 0.4375, 0.8906, 0.4375, 0.9219, 0.4375, 0.9375, 0.4531, 0.9375, 0.4531, 0.9219, 0.4375, 0.9062, 0.4375, 0.9219, 0.4531, 0.9219, 0.4531, 0.9062, 0.4531, 0.9062, 0.4531, 0.9219, 0.4688, 0.9219, 0.4688, 0.9062, 0.5312, 0.9531, 0.5312, 0.9688, 0.5469, 0.9688, 0.5469, 0.9531, 0.5312, 0.9375, 0.5312, 0.9531, 0.5469, 0.9531, 0.5469, 0.9375, 0.5469, 0.9375, 0.5469, 0.9531, 0.5625, 0.9531, 0.5625, 0.9375, 0.5, 0.9531, 0.5, 0.9688, 0.5156, 0.9688, 0.5156, 0.9531, 0.5, 0.9375, 0.5, 0.9531, 0.5156, 0.9531, 0.5156, 0.9375, 0.5156, 0.9375, 0.5156, 0.9375, 0.5312, 0.9375, 0.5312, 0.9375, 0.5, 0.9844, 0.5, 1.0, 0.5156, 1.0, 0.5156, 0.9844, 0.5, 0.9688, 0.5, 0.9844, 0.5156, 0.9844, 0.5156, 0.9688, 0.5156, 0.9688, 0.5156, 0.9844, 0.5312, 0.9844, 0.5312, 0.9688, 0.5312, 0.8906, 0.5312, 0.9062, 0.5469, 0.9062, 0.5469, 0.8906, 0.5312, 0.875, 0.5312, 0.8906, 0.5469, 0.8906, 0.5469, 0.875, 0.5469, 0.875, 0.5469, 0.8906, 0.5625, 0.8906, 0.5625, 0.875, 0.5, 0.8906, 0.5, 0.9062, 0.5156, 0.9062, 0.5156, 0.8906, 0.5, 0.875, 0.5, 0.8906, 0.5156, 0.8906, 0.5156, 0.875, 0.5156, 0.875, 0.5156, 0.8906, 0.5312, 0.8906, 0.5312, 0.875, 0.5, 0.9219, 0.5, 0.9375, 0.5156, 0.9375, 0.5156, 0.9219, 0.5, 0.9062, 0.5, 0.9219, 0.5156, 0.9219, 0.5156, 0.9062, 0.5156, 0.9062, 0.5156, 0.9219, 0.5312, 0.9219, 0.5312, 0.9062, 0.5938, 0.8906, 0.5938, 0.8906, 0.6094, 0.8906, 0.6094, 0.8906, 0.5938, 0.875, 0.5938, 0.8906, 0.6094, 0.8906, 0.6094, 0.875, 0.6094, 0.875, 0.6094, 0.8906, 0.625, 0.8906, 0.625, 0.875, 0.5625, 0.8906, 0.5625, 0.9062, 0.5781, 0.9062, 0.5781, 0.8906, 0.5625, 0.875, 0.5625, 0.8906, 0.5781, 0.8906, 0.5781, 0.875, 0.5781, 0.875, 0.5781, 0.8906, 0.5938, 0.8906, 0.5938, 0.875, 0.5625, 0.9219, 0.5625, 0.9375, 0.5781, 0.9375, 0.5781, 0.9219, 0.5625, 0.9062, 0.5625, 0.9219, 0.5781, 0.9219, 0.5781, 0.9062, 0.5781, 0.9062, 0.5781, 0.9219, 0.5938, 0.9219, 0.5938, 0.9062, 0.5938, 0.9219, 0.5938, 0.9375, 0.6094, 0.9375, 0.6094, 0.9219, 0.5938, 0.9062, 0.5938, 0.9219, 0.6094, 0.9219, 0.6094, 0.9062, 0.6094, 0.9062, 0.6094, 0.9219, 0.625, 0.9219, 0.625, 0.9062, 0.5312, 0.9219, 0.5312, 0.9375, 0.5469, 0.9375, 0.5469, 0.9219, 0.5469, 0.9062, 0.5469, 0.9062, 0.5469, 0.9219, 0.5469, 0.9219, 0.5469, 0.9062, 0.5469, 0.9219, 0.5625, 0.9219, 0.5625, 0.9062, 0.5312, 0.9844, 0.5312, 1.0, 0.5469, 1.0, 0.5469, 0.9844, 0.5312, 0.9688, 0.5312, 0.9844, 0.5469, 0.9844, 0.5469, 0.9688, 0.5469, 0.9688, 0.5469, 0.9844, 0.5625, 0.9844, 0.5625, 0.9688, 0.4688, 0.9219, 0.4688, 0.9375, 0.4844, 0.9375, 0.4844, 0.9219, 0.4688, 0.9062, 0.4688, 0.9219, 0.4844, 0.9219, 0.4844, 0.9062, 0.4844, 0.9062, 0.4844, 0.9219, 0.5, 0.9219, 0.5, 0.9062, 0.4062, 0.9219, 0.4062, 0.9375, 0.4219, 0.9375, 0.4219, 0.9219, 0.4062, 0.9062, 0.4062, 0.9219, 0.4219, 0.9219, 0.4219, 0.9062, 0.4219, 0.9062, 0.4219, 0.9219, 0.4375, 0.9219, 0.4375, 0.9062, 0.4062, 0.9844, 0.4062, 1.0, 0.4219, 1.0, 0.4219, 0.9844, 0.4062, 0.9688, 0.4062, 0.9844, 0.4219, 0.9844, 0.4219, 0.9688, 0.4219, 0.9688, 0.4219, 0.9844, 0.4375, 0.9844, 0.4375, 0.9688, 0.4688, 0.7969, 0.4688, 0.8125, 0.4844, 0.8125, 0.4844, 0.7969, 0.4844, 0.7812, 0.4844, 0.7812, 0.4844, 0.7969, 0.4844, 0.7969, 0.4844, 0.7812, 0.4844, 0.7969, 0.5, 0.7969, 0.5, 0.7812, 0.4062, 0.7969, 0.4062, 0.8125, 0.4219, 0.8125, 0.4219, 0.7969, 0.4062, 0.7812, 0.4062, 0.7969, 0.4219, 0.7969, 0.4219, 0.7812, 0.4375, 0.7969, 0.4375, 0.7969, 0.4219, 0.7969, 0.4219, 0.7969, 0.4062, 0.8594, 0.4062, 0.875, 0.4219, 0.875, 0.4219, 0.8594, 0.4062, 0.8438, 0.4062, 0.8594, 0.4219, 0.8594, 0.4219, 0.8438, 0.4219, 0.8438, 0.4219, 0.8594, 0.4375, 0.8594, 0.4375, 0.8438, 0.5938, 0.7969, 0.5938, 0.8125, 0.6094, 0.8125, 0.6094, 0.7969, 0.5938, 0.7812, 0.5938, 0.7969, 0.6094, 0.7969, 0.6094, 0.7812, 0.6094, 0.7812, 0.6094, 0.7969, 0.625, 0.7969, 0.625, 0.7812, 0.5312, 0.7969, 0.5312, 0.8125, 0.5469, 0.8125, 0.5469, 0.7969, 0.5469, 0.7812, 0.5469, 0.7812, 0.5469, 0.7969, 0.5469, 0.7969, 0.5469, 0.7812, 0.5469, 0.7969, 0.5625, 0.7969, 0.5625, 0.7812, 0.5312, 0.8594, 0.5312, 0.875, 0.5469, 0.875, 0.5469, 0.8594, 0.5469, 0.8438, 0.5469, 0.8438, 0.5469, 0.8594, 0.5469, 0.8594, 0.5469, 0.8438, 0.5469, 0.8594, 0.5625, 0.8594, 0.5625, 0.8438, 0.5938, 0.8594, 0.5938, 0.875, 0.6094, 0.875, 0.6094, 0.8594, 0.5938, 0.8438, 0.5938, 0.8594, 0.6094, 0.8594, 0.6094, 0.8438, 0.6094, 0.8438, 0.6094, 0.8594, 0.625, 0.8594, 0.625, 0.8438, 0.4688, 0.8594, 0.4688, 0.875, 0.4844, 0.875, 0.4844, 0.8594, 0.4688, 0.8438, 0.4688, 0.8594, 0.4844, 0.8594, 0.4844, 0.8438, 0.4844, 0.8438, 0.4844, 0.8594, 0.5, 0.8594, 0.5, 0.8438, 0.4688, 0.9844, 0.4688, 1.0, 0.4844, 1.0, 0.4844, 0.9844, 0.4688, 0.9688, 0.4688, 0.9844, 0.4844, 0.9844, 0.4844, 0.9688, 0.4844, 0.9688, 0.4844, 0.9844, 0.5, 0.9844, 0.5, 0.9688, 0.5938, 0.9844, 0.5938, 1.0, 0.6094, 1.0, 0.6094, 0.9844, 0.5938, 0.9688, 0.5938, 0.9844, 0.6094, 0.9844, 0.6094, 0.9688, 0.6094, 0.9688, 0.6094, 0.9844, 0.625, 0.9844, 0.625, 0.9688, 0.4531, 0.8594, 0.4531, 0.875, 0.4688, 0.875, 0.4688, 0.8594, 0.4375, 0.8594, 0.4375, 0.875, 0.4531, 0.875, 0.4531, 0.8594, 0.4375, 0.875, 0.4375, 0.8906, 0.4531, 0.8906, 0.4531, 0.875, 0.4531, 0.875, 0.4531, 0.8906, 0.4688, 0.8906, 0.4688, 0.875, 0.4375, 0.875, 0.4375, 0.875, 0.4375, 0.8594, 0.4375, 0.8594, 0.4688, 0.875, 0.4688, 0.875, 0.4688, 0.8906, 0.4688, 0.8906, 0.4531, 0.8594, 0.4531, 0.8594, 0.4688, 0.8594, 0.4688, 0.8594, 0.4688, 0.8594, 0.4688, 0.8594, 0.4688, 0.875, 0.4688, 0.875, 0.5625, 0.8281, 0.5625, 0.8438, 0.5781, 0.8438, 0.5781, 0.8281, 0.5781, 0.8438, 0.5781, 0.8438, 0.5625, 0.8438, 0.5625, 0.8438, 0.5781, 0.8281, 0.5781, 0.8281, 0.5781, 0.8438, 0.5781, 0.8438, 0.5625, 0.8281, 0.5625, 0.8281, 0.5781, 0.8281, 0.5781, 0.8281, 0.4375, 0.9375, 0.4375, 0.9531, 0.4531, 0.9531, 0.4531, 0.9375, 0.4375, 0.9531, 0.4375, 0.9531, 0.4375, 0.9375, 0.4375, 0.9375, 0.4531, 0.9375, 0.4531, 0.9375, 0.4531, 0.9531, 0.4531, 0.9531, 0.4375, 0.9375, 0.4375, 0.9375, 0.4531, 0.9375, 0.4531, 0.9375, 0.4531, 0.9375, 0.4531, 0.9531, 0.4688, 0.9531, 0.4688, 0.9375, 0.4688, 0.9531, 0.4688, 0.9531, 0.4531, 0.9531, 0.4531, 0.9531, 0.4531, 0.9531, 0.4531, 0.9531, 0.4531, 0.9375, 0.4531, 0.9375, 0.4688, 0.9375, 0.4688, 0.9375, 0.4688, 0.9531, 0.4688, 0.9531, 0.4688, 0.9375, 0.4688, 0.9531, 0.4844, 0.9531, 0.4844, 0.9375, 0.4844, 0.9531, 0.4844, 0.9531, 0.4688, 0.9531, 0.4688, 0.9531, 0.4688, 0.9531, 0.4688, 0.9531, 0.4688, 0.9375, 0.4688, 0.9375, 0.4844, 0.9375, 0.4844, 0.9375, 0.4844, 0.9531, 0.4844, 0.9531, 0.4219, 0.8125, 0.4219, 0.8281, 0.4375, 0.8281, 0.4375, 0.8125, 0.4375, 0.8125, 0.4375, 0.8125, 0.4375, 0.8281, 0.4375, 0.8281, 0.4375, 0.8281, 0.4375, 0.8281, 0.4219, 0.8281, 0.4219, 0.8281, 0.4219, 0.8281, 0.4219, 0.8281, 0.4219, 0.8125, 0.4219, 0.8125, 0.4219, 0.7812, 0.4219, 0.7969, 0.4375, 0.7969, 0.4375, 0.7812, 0.4219, 0.7969, 0.4219, 0.7969, 0.4219, 0.7812, 0.4219, 0.7812, 0.4375, 0.7812, 0.4375, 0.7812, 0.4375, 0.7969, 0.4375, 0.7969, 0.4219, 0.7812, 0.4219, 0.7812, 0.4375, 0.7812, 0.4375, 0.7812, 0.4688, 0.7812, 0.4688, 0.7969, 0.4844, 0.7969, 0.4844, 0.7812, 0.4688, 0.7812, 0.4688, 0.7812, 0.4844, 0.7812, 0.4844, 0.7812, 0.4688, 0.7969, 0.4688, 0.7969, 0.4688, 0.7812, 0.4688, 0.7812, 0.4844, 0.7969, 0.4844, 0.7969, 0.4688, 0.7969, 0.4688, 0.7969, 0.4844, 0.8281, 0.4844, 0.8438, 0.5, 0.8438, 0.5, 0.8281, 0.5, 0.8281, 0.5, 0.8281, 0.5, 0.8438, 0.5, 0.8438, 0.5, 0.8438, 0.5, 0.8438, 0.4844, 0.8438, 0.4844, 0.8438, 0.4844, 0.8438, 0.4844, 0.8438, 0.4844, 0.8281, 0.4844, 0.8281, 0.3906, 0.875, 0.3906, 0.8906, 0.4062, 0.8906, 0.4062, 0.875, 0.3906, 0.875, 0.3906, 0.875, 0.4062, 0.875, 0.4062, 0.875, 0.4062, 0.8906, 0.4062, 0.8906, 0.3906, 0.8906, 0.3906, 0.8906, 0.3906, 0.8906, 0.3906, 0.8906, 0.3906, 0.875, 0.3906, 0.875, 0.5312, 0.9062, 0.5312, 0.9219, 0.5469, 0.9219, 0.5469, 0.9062, 0.5312, 0.9062, 0.5312, 0.9062, 0.5469, 0.9062, 0.5469, 0.9062, 0.5312, 0.9219, 0.5312, 0.9219, 0.5312, 0.9062, 0.5312, 0.9062, 0.5469, 0.9219, 0.5469, 0.9219, 0.5312, 0.9219, 0.5312, 0.9219, 0.5156, 0.9375, 0.5156, 0.9531, 0.5312, 0.9531, 0.5312, 0.9375, 0.5312, 0.9375, 0.5312, 0.9375, 0.5312, 0.9531, 0.5312, 0.9531, 0.5312, 0.9531, 0.5312, 0.9531, 0.5156, 0.9531, 0.5156, 0.9531, 0.5156, 0.9531, 0.5156, 0.9531, 0.5156, 0.9375, 0.5156, 0.9375, 0.5938, 0.8906, 0.5938, 0.9062, 0.6094, 0.9062, 0.6094, 0.8906, 0.6094, 0.9062, 0.6094, 0.9062, 0.5938, 0.9062, 0.5938, 0.9062, 0.6094, 0.8906, 0.6094, 0.8906, 0.6094, 0.9062, 0.6094, 0.9062, 0.5938, 0.9062, 0.5938, 0.9062, 0.5938, 0.8906, 0.5938, 0.8906, 0.5625, 0.9531, 0.5625, 0.9688, 0.5781, 0.9688, 0.5781, 0.9531, 0.5781, 0.9688, 0.5781, 0.9688, 0.5625, 0.9688, 0.5625, 0.9688, 0.5625, 0.9531, 0.5625, 0.9531, 0.5781, 0.9531, 0.5781, 0.9531, 0.5781, 0.9531, 0.5781, 0.9531, 0.5781, 0.9688, 0.5781, 0.9688, 0.3906, 0.9375, 0.3906, 0.9531, 0.4062, 0.9531, 0.4062, 0.9375, 0.4062, 0.9531, 0.4062, 0.9531, 0.3906, 0.9531, 0.3906, 0.9531, 0.3906, 0.9531, 0.3906, 0.9531, 0.3906, 0.9375, 0.3906, 0.9375, 0.3906, 0.9375, 0.3906, 0.9375, 0.4062, 0.9375, 0.4062, 0.9375, 0.3906, 0.7969, 0.3906, 0.8125, 0.4062, 0.8125, 0.4062, 0.7969, 0.4062, 0.7969, 0.4062, 0.7969, 0.4062, 0.8125, 0.4062, 0.8125, 0.4062, 0.8125, 0.4062, 0.8125, 0.3906, 0.8125, 0.3906, 0.8125, 0.3906, 0.8125, 0.3906, 0.8125, 0.3906, 0.7969, 0.3906, 0.7969, 0.5312, 0.7812, 0.5312, 0.7969, 0.5469, 0.7969, 0.5469, 0.7812, 0.5312, 0.7812, 0.5312, 0.7812, 0.5469, 0.7812, 0.5469, 0.7812, 0.5312, 0.7969, 0.5312, 0.7969, 0.5312, 0.7812, 0.5312, 0.7812, 0.5469, 0.7969, 0.5469, 0.7969, 0.5312, 0.7969, 0.5312, 0.7969, 0.5, 0.7656, 0.5, 0.7812, 0.5156, 0.7812, 0.5156, 0.7656, 0.5, 0.7812, 0.5, 0.7812, 0.5, 0.7656, 0.5, 0.7656, 0.5, 0.7656, 0.5, 0.7656, 0.5156, 0.7656, 0.5156, 0.7656, 0.5156, 0.7656, 0.5156, 0.7656, 0.5156, 0.7812, 0.5156, 0.7812, 0.5781, 0.7656, 0.5781, 0.7812, 0.5938, 0.7812, 0.5938, 0.7656, 0.5781, 0.7656, 0.5781, 0.7656, 0.5938, 0.7656, 0.5938, 0.7656, 0.5938, 0.7812, 0.5938, 0.7812, 0.5781, 0.7812, 0.5781, 0.7812, 0.5938, 0.7656, 0.5938, 0.7656, 0.5938, 0.7812, 0.5938, 0.7812, 0.5312, 0.8438, 0.5312, 0.8594, 0.5469, 0.8594, 0.5469, 0.8438, 0.5312, 0.8438, 0.5312, 0.8438, 0.5469, 0.8438, 0.5469, 0.8438, 0.5312, 0.8594, 0.5312, 0.8594, 0.5312, 0.8438, 0.5312, 0.8438, 0.5469, 0.8594, 0.5469, 0.8594, 0.5312, 0.8594, 0.5312, 0.8594, 0.375, 0.0, 0.375, 0.25, 0.625, 0.25, 0.625, 0.0, 0.625, 0.5, 0.625, 0.5, 0.625, 0.25, 0.625, 0.25, 0.625, 0.75, 0.625, 0.75, 0.625, 0.5, 0.625, 0.5, 0.375, 0.75, 0.375, 0.75, 0.375, 0.5, 0.375, 0.5])
me_cube.materials.append(mat_material)
me_cube.materials.append(mat_material_001)
me_cube.use_remesh_preserve_volume = False
me_cube.use_remesh_preserve_attributes = False
me_cube.use_mirror_vertex_groups = False
me_cube.update()

# ---- objects
ob_cube = bpy.data.objects.new('Cube', me_cube)

# ---- transforms, parenting, visibility, modifiers, constraints
ob_cube.location = (0.0, 0.0, 0.0)
ob_cube.lock_rotations_4d = False
ob_cube.empty_display_type = 'ARROWS'
ob_cube.lineart.crease_threshold = 0.0

# ---- collection membership
col_collection.objects.link(ob_cube)

# ---- scene / render settings (as saved in the file)
scene.frame_start = 1; scene.frame_end = 250; scene.frame_set(1)
scene.render.engine = 'BLENDER_EEVEE_NEXT'
scene.cycles.use_denoising = False
scene.cycles.samples = 128
scene.cycles.sampling_pattern = 'TABULATED_SOBOL'
scene.cycles.use_adaptive_sampling = False
scene.cycles.use_light_tree = False
scene.view_settings.view_transform = 'Filmic'
bpy.context.view_layer.update()

# ---- added for rendering (the .blend has no active camera and no usable light): camera, sun
cam_auto = bpy.data.cameras.new('AutoCamera')
cam_auto.lens = 50.0
cam_auto.sensor_width = 36.0
cam_auto.clip_end = 1410.23
ob_auto_camera = bpy.data.objects.new('AutoCamera', cam_auto)
scene.collection.objects.link(ob_auto_camera)
ob_auto_camera.location = (80.3553, -96.4264, 67.7579)
ob_auto_camera.rotation_euler = (1.09748, -7.21219e-08, 0.694738)
scene.camera = ob_auto_camera
light_auto_sun = bpy.data.lights.new('AutoSun', 'SUN')
light_auto_sun.energy = 3.0
light_auto_sun.angle = 0.0523599
ob_auto_sun = bpy.data.objects.new('AutoSun', light_auto_sun)
scene.collection.objects.link(ob_auto_sun)
ob_auto_sun.rotation_euler = (0.872665, 0.174533, 0.523599)
bpy.context.view_layer.update()
